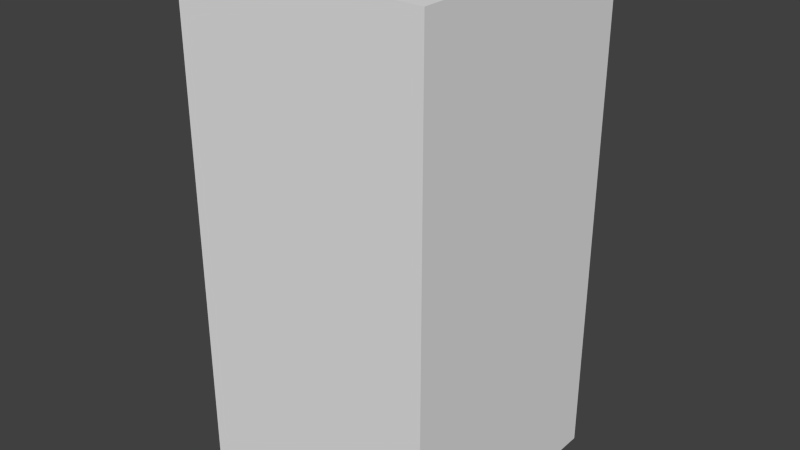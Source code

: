 # Source: blueAxesTwo.blend  (saved by Blender 2.68.0; exported with 4.5.12 LTS)
import bpy
from mathutils import Matrix  # noqa: F401  (used for matrix-valued properties, if any)

bpy.ops.wm.read_factory_settings(use_empty=True)
scene = bpy.context.scene
scene.name = 'Scene'

# ---- collections
col_collection_1 = bpy.data.collections.new('Collection 1'); scene.collection.children.link(col_collection_1)

# ---- world
world_world = bpy.data.worlds.new('World'); scene.world = world_world
world_world.color = (0.05088, 0.05088, 0.05088)
world_world.use_sun_shadow = False
world_world.sun_shadow_jitter_overblur = 0.0
world_world.cycles.sampling_method = 'MANUAL'
world_world.cycles.sample_map_resolution = 256

# ---- meshes
me_blueaxestwo = bpy.data.meshes.new('blueAxesTwo')
me_blueaxestwo.from_pydata([(-0.5, -0.5, -1.0), (-0.5, 0.5, -1.0), (0.5, 0.5, -1.0), (0.5, -0.5, -1.0), (-0.5, -0.5, 1.0), (-0.5, 0.5, 1.0), (0.5, 0.5, 1.0), (0.5, -0.5, 1.0)], [], [(4, 5, 1, 0), (5, 6, 2, 1), (6, 7, 3, 2), (7, 4, 0, 3), (0, 1, 2, 3), (7, 6, 5, 4)])
me_blueaxestwo.use_remesh_preserve_volume = False
me_blueaxestwo.use_remesh_preserve_attributes = False
me_blueaxestwo.use_mirror_vertex_groups = False
me_blueaxestwo.update()

# ---- objects
ob_blueaxestwo = bpy.data.objects.new('blueAxesTwo', me_blueaxestwo)

# ---- transforms, parenting, visibility, modifiers, constraints
ob_blueaxestwo.location = (0.0, 0.0, 0.0)
ob_blueaxestwo.lineart.crease_threshold = 0.0

# ---- collection membership
col_collection_1.objects.link(ob_blueaxestwo)

# ---- scene / render settings (as saved in the file)
scene.frame_start = 1; scene.frame_end = 250; scene.frame_set(1)
scene.render.engine = 'BLENDER_EEVEE_NEXT'
scene.render.image_settings.color_mode = 'RGB'
scene.render.image_settings.compression = 90
scene.render.resolution_percentage = 50
scene.render.dither_intensity = 0.0
scene.cycles.use_denoising = False
scene.cycles.samples = 10
scene.cycles.sampling_pattern = 'TABULATED_SOBOL'
scene.cycles.light_sampling_threshold = 0.0
scene.cycles.use_adaptive_sampling = False
scene.cycles.use_light_tree = False
scene.cycles.blur_glossy = 0.0
scene.cycles.volume_bounces = 1
scene.cycles.pixel_filter_type = 'GAUSSIAN'
scene.cycles.sample_clamp_indirect = 0.0
scene.view_settings.view_transform = 'Standard'
bpy.context.view_layer.update()

# ---- added for rendering (the .blend has no active camera and no usable light): camera, sun
cam_auto = bpy.data.cameras.new('AutoCamera')
cam_auto.lens = 50.0
cam_auto.sensor_width = 36.0
cam_auto.clip_end = 1000.0
ob_auto_camera = bpy.data.objects.new('AutoCamera', cam_auto)
scene.collection.objects.link(ob_auto_camera)
ob_auto_camera.location = (2.26633, -2.71959, 1.81306)
ob_auto_camera.rotation_euler = (1.09748, -7.21219e-08, 0.694738)
scene.camera = ob_auto_camera
light_auto_sun = bpy.data.lights.new('AutoSun', 'SUN')
light_auto_sun.energy = 3.0
light_auto_sun.angle = 0.0523599
ob_auto_sun = bpy.data.objects.new('AutoSun', light_auto_sun)
scene.collection.objects.link(ob_auto_sun)
ob_auto_sun.rotation_euler = (0.872665, 0.174533, 0.523599)
bpy.context.view_layer.update()
